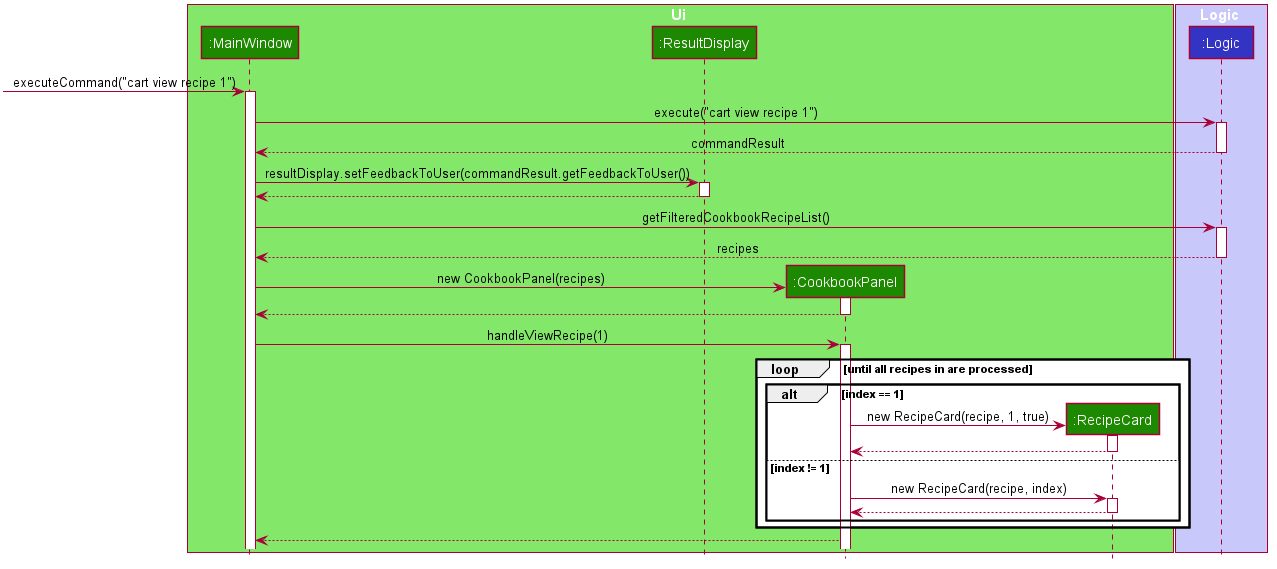

The diagram above was rendered by PlantUML. Its source (embedded in the PNG):
@startuml








skinparam BackgroundColor #FFFFFFF

skinparam Shadowing false

skinparam Class {
    FontColor #FFFFFF
    BorderThickness 1
    BorderColor #FFFFFF
    StereotypeFontColor #FFFFFF
    FontName Arial
}

skinparam Actor {
    BorderColor #000000
    Color #000000
    FontName Arial
}

skinparam Sequence {
    MessageAlign center
    BoxFontSize 15
    BoxPadding 0
    BoxFontColor #FFFFFF
    FontName Arial
}

skinparam Participant {
    FontColor #FFFFFFF
    Padding 20
}

skinparam MinClassWidth 50
skinparam ParticipantPadding 10
skinparam Shadowing false
skinparam DefaultTextAlignment center
skinparam packageStyle Rectangle

hide footbox
hide members
hide circle

box Ui #83E769
participant ":MainWindow" as MainWindow #1D8900
participant ":ResultDisplay" as ResultDisplay #1D8900
participant ":CookbookPanel" as CookbookPanel #1D8900
participant ":RecipeCard" as RecipeCard #1D8900
end box

box Logic #C8C8FA
participant ":Logic" as Logic #3333C4
end box

[-> MainWindow : executeCommand("cart view recipe 1")
activate MainWindow

MainWindow -> Logic : execute("cart view recipe 1")
activate Logic

Logic --> MainWindow : commandResult
deactivate Logic

MainWindow -> ResultDisplay :  resultDisplay.setFeedbackToUser(commandResult.getFeedbackToUser())
activate ResultDisplay

ResultDisplay --> MainWindow
deactivate ResultDisplay

MainWindow -> Logic : getFilteredCookbookRecipeList()
activate Logic

Logic --> MainWindow : recipes
deactivate Logic

create CookbookPanel
MainWindow -> CookbookPanel : new CookbookPanel(recipes)
activate CookbookPanel

CookbookPanel --> MainWindow
deactivate CookbookPanel

MainWindow -> CookbookPanel : handleViewRecipe(1)
activate CookbookPanel

create RecipeCard

loop until all recipes in are processed

    alt index == 1
    CookbookPanel -> RecipeCard : new RecipeCard(recipe, 1, true)
    activate RecipeCard
    
    RecipeCard --> CookbookPanel
    deactivate RecipeCard     
    
    else index != 1
    CookbookPanel -> RecipeCard : new RecipeCard(recipe, index)
    activate RecipeCard
    
    RecipeCard --> CookbookPanel
    deactivate RecipeCard   
    end
end

CookbookPanel --> MainWindow

@enduml